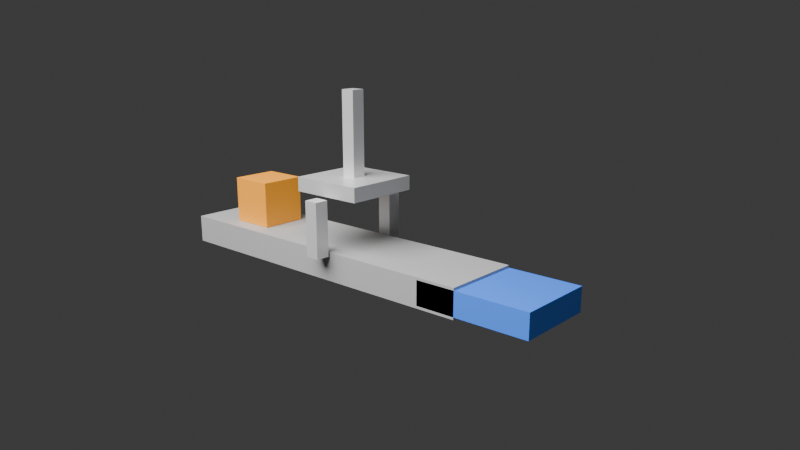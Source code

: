 # Source: scene.blend  (saved by Blender 4.5.91; exported with 4.5.12 LTS)
import bpy
from mathutils import Matrix  # noqa: F401  (used for matrix-valued properties, if any)

bpy.ops.wm.read_factory_settings(use_empty=True)
scene = bpy.context.scene
scene.name = 'Scene'

# ---- collections
col_collection = bpy.data.collections.new('Collection'); scene.collection.children.link(col_collection)
col_factory_showcase = bpy.data.collections.new('factory_showcase'); scene.collection.children.link(col_factory_showcase)

# ---- materials (node trees are filled in below, after node groups)
mat_gray_metal = bpy.data.materials.new('gray_metal')
mat_gray_metal.diffuse_color = (0.42, 0.42, 0.42, 1.0)
mat_blue_plastic = bpy.data.materials.new('blue_plastic')
mat_blue_plastic.diffuse_color = (0.05, 0.22, 0.9, 1.0)
mat_orange_plastic = bpy.data.materials.new('orange_plastic')
mat_orange_plastic.diffuse_color = (1.0, 0.38, 0.02, 1.0)
mat_gripper_metal = bpy.data.materials.new('gripper_metal')
mat_gripper_metal.diffuse_color = (0.78, 0.78, 0.78, 1.0)
mat_green_light = bpy.data.materials.new('green_light')
mat_green_light.diffuse_color = (0.0, 1.0, 0.1, 1.0)

# ---- material node trees
mat_gray_metal.use_nodes = True; mat_gray_metal.node_tree.nodes.clear()
_N = mat_gray_metal.node_tree.nodes; _L = mat_gray_metal.node_tree.links
n0 = _N.new('ShaderNodeBsdfPrincipled'); n0.name = 'Principled BSDF'; n0.location = (-200, 100)
n0.inputs[0].default_value = (0.42, 0.42, 0.42, 1.0)
n1 = _N.new('ShaderNodeOutputMaterial'); n1.name = 'Material Output'; n1.location = (200, 100)
_L.new(n0.outputs[0], n1.inputs[0])
n1.is_active_output = True
mat_blue_plastic.use_nodes = True; mat_blue_plastic.node_tree.nodes.clear()
_N = mat_blue_plastic.node_tree.nodes; _L = mat_blue_plastic.node_tree.links
n0 = _N.new('ShaderNodeBsdfPrincipled'); n0.name = 'Principled BSDF'; n0.location = (-200, 100)
n0.inputs[0].default_value = (0.05, 0.22, 0.9, 1.0)
n1 = _N.new('ShaderNodeOutputMaterial'); n1.name = 'Material Output'; n1.location = (200, 100)
_L.new(n0.outputs[0], n1.inputs[0])
n1.is_active_output = True
mat_orange_plastic.use_nodes = True; mat_orange_plastic.node_tree.nodes.clear()
_N = mat_orange_plastic.node_tree.nodes; _L = mat_orange_plastic.node_tree.links
n0 = _N.new('ShaderNodeBsdfPrincipled'); n0.name = 'Principled BSDF'; n0.location = (-200, 100)
n0.inputs[0].default_value = (1.0, 0.38, 0.02, 1.0)
n1 = _N.new('ShaderNodeOutputMaterial'); n1.name = 'Material Output'; n1.location = (200, 100)
_L.new(n0.outputs[0], n1.inputs[0])
n1.is_active_output = True
mat_gripper_metal.use_nodes = True; mat_gripper_metal.node_tree.nodes.clear()
_N = mat_gripper_metal.node_tree.nodes; _L = mat_gripper_metal.node_tree.links
n0 = _N.new('ShaderNodeBsdfPrincipled'); n0.name = 'Principled BSDF'; n0.location = (-200, 100)
n0.inputs[0].default_value = (0.78, 0.78, 0.78, 1.0)
n0.inputs[1].default_value = 0.4
n0.inputs[2].default_value = 0.35
n1 = _N.new('ShaderNodeOutputMaterial'); n1.name = 'Material Output'; n1.location = (200, 100)
_L.new(n0.outputs[0], n1.inputs[0])
n1.is_active_output = True
mat_green_light.use_nodes = True; mat_green_light.node_tree.nodes.clear()
_N = mat_green_light.node_tree.nodes; _L = mat_green_light.node_tree.links
n0 = _N.new('ShaderNodeBsdfPrincipled'); n0.name = 'Principled BSDF'; n0.location = (-200, 100)
n0.inputs[0].default_value = (0.0, 1.0, 0.1, 1.0)
n1 = _N.new('ShaderNodeOutputMaterial'); n1.name = 'Material Output'; n1.location = (200, 100)
_L.new(n0.outputs[0], n1.inputs[0])
n1.is_active_output = True

# ---- world
world_world = bpy.data.worlds.new('World'); scene.world = world_world
world_world.use_nodes = True; world_world.node_tree.nodes.clear()
_N = world_world.node_tree.nodes; _L = world_world.node_tree.links
n0 = _N.new('ShaderNodeOutputWorld'); n0.name = 'World Output'; n0.location = (200, 100)
n1 = _N.new('ShaderNodeBackground'); n1.name = 'Background'; n1.location = (-200, 100)
n1.inputs[0].default_value = (0.05088, 0.05088, 0.05088, 1.0)
_L.new(n1.outputs[0], n0.inputs[0])
n0.is_active_output = True
world_world.color = (0.05088, 0.05088, 0.05088)
world_world.sun_shadow_jitter_overblur = 0.0

# ---- cameras
cam_camera_main_data = bpy.data.cameras.new('camera_main_data')
cam_camera_main_data.lens = 35.0

# ---- lights
light_key_light_data = bpy.data.lights.new('key_light_data', 'AREA')
light_key_light_data.energy = 600.0
light_key_light_data.size = 4.0

# ---- meshes
me_conveyor_mesh = bpy.data.meshes.new('conveyor_mesh')
me_conveyor_mesh.from_pydata([(-0.5, -0.5, -0.5), (0.5, -0.5, -0.5), (0.5, 0.5, -0.5), (-0.5, 0.5, -0.5), (-0.5, -0.5, 0.5), (0.5, -0.5, 0.5), (0.5, 0.5, 0.5), (-0.5, 0.5, 0.5)], [], [(0, 1, 2, 3), (4, 7, 6, 5), (0, 4, 5, 1), (1, 5, 6, 2), (2, 6, 7, 3), (3, 7, 4, 0)])
me_conveyor_mesh.materials.append(mat_gray_metal)
me_conveyor_mesh.update()
me_tray_mesh = bpy.data.meshes.new('tray_mesh')
me_tray_mesh.from_pydata([(-0.5, -0.5, -0.5), (0.5, -0.5, -0.5), (0.5, 0.5, -0.5), (-0.5, 0.5, -0.5), (-0.5, -0.5, 0.5), (0.5, -0.5, 0.5), (0.5, 0.5, 0.5), (-0.5, 0.5, 0.5)], [], [(0, 1, 2, 3), (4, 7, 6, 5), (0, 4, 5, 1), (1, 5, 6, 2), (2, 6, 7, 3), (3, 7, 4, 0)])
me_tray_mesh.materials.append(mat_blue_plastic)
me_tray_mesh.update()
me_box_mesh = bpy.data.meshes.new('box_mesh')
me_box_mesh.from_pydata([(-0.5, -0.5, -0.5), (0.5, -0.5, -0.5), (0.5, 0.5, -0.5), (-0.5, 0.5, -0.5), (-0.5, -0.5, 0.5), (0.5, -0.5, 0.5), (0.5, 0.5, 0.5), (-0.5, 0.5, 0.5)], [], [(0, 1, 2, 3), (4, 7, 6, 5), (0, 4, 5, 1), (1, 5, 6, 2), (2, 6, 7, 3), (3, 7, 4, 0)])
me_box_mesh.materials.append(mat_orange_plastic)
me_box_mesh.update()
me_gripper_palm_mesh = bpy.data.meshes.new('gripper_palm_mesh')
me_gripper_palm_mesh.from_pydata([(-0.5, -0.5, -0.5), (0.5, -0.5, -0.5), (0.5, 0.5, -0.5), (-0.5, 0.5, -0.5), (-0.5, -0.5, 0.5), (0.5, -0.5, 0.5), (0.5, 0.5, 0.5), (-0.5, 0.5, 0.5)], [], [(0, 1, 2, 3), (4, 7, 6, 5), (0, 4, 5, 1), (1, 5, 6, 2), (2, 6, 7, 3), (3, 7, 4, 0)])
me_gripper_palm_mesh.materials.append(mat_gripper_metal)
me_gripper_palm_mesh.update()
me_gripper_stem_mesh = bpy.data.meshes.new('gripper_stem_mesh')
me_gripper_stem_mesh.from_pydata([(-0.5, -0.5, -0.5), (0.5, -0.5, -0.5), (0.5, 0.5, -0.5), (-0.5, 0.5, -0.5), (-0.5, -0.5, 0.5), (0.5, -0.5, 0.5), (0.5, 0.5, 0.5), (-0.5, 0.5, 0.5)], [], [(0, 1, 2, 3), (4, 7, 6, 5), (0, 4, 5, 1), (1, 5, 6, 2), (2, 6, 7, 3), (3, 7, 4, 0)])
me_gripper_stem_mesh.materials.append(mat_gripper_metal)
me_gripper_stem_mesh.update()
me_gripper_left_finger_mesh = bpy.data.meshes.new('gripper_left_finger_mesh')
me_gripper_left_finger_mesh.from_pydata([(-0.5, -0.5, -0.5), (0.5, -0.5, -0.5), (0.5, 0.5, -0.5), (-0.5, 0.5, -0.5), (-0.5, -0.5, 0.5), (0.5, -0.5, 0.5), (0.5, 0.5, 0.5), (-0.5, 0.5, 0.5)], [], [(0, 1, 2, 3), (4, 7, 6, 5), (0, 4, 5, 1), (1, 5, 6, 2), (2, 6, 7, 3), (3, 7, 4, 0)])
me_gripper_left_finger_mesh.materials.append(mat_gripper_metal)
me_gripper_left_finger_mesh.update()
me_gripper_right_finger_mesh = bpy.data.meshes.new('gripper_right_finger_mesh')
me_gripper_right_finger_mesh.from_pydata([(-0.5, -0.5, -0.5), (0.5, -0.5, -0.5), (0.5, 0.5, -0.5), (-0.5, 0.5, -0.5), (-0.5, -0.5, 0.5), (0.5, -0.5, 0.5), (0.5, 0.5, 0.5), (-0.5, 0.5, 0.5)], [], [(0, 1, 2, 3), (4, 7, 6, 5), (0, 4, 5, 1), (1, 5, 6, 2), (2, 6, 7, 3), (3, 7, 4, 0)])
me_gripper_right_finger_mesh.materials.append(mat_gripper_metal)
me_gripper_right_finger_mesh.update()
me_indicator_light_mesh = bpy.data.meshes.new('indicator_light_mesh')
me_indicator_light_mesh.from_pydata([(0.0, 0.0, 0.06), (0.01171, 0.0, 0.05885), (0.01148, 0.002284, 0.05885), (0.01081, 0.004479, 0.05885), (0.009733, 0.006503, 0.05885), (0.008277, 0.008277, 0.05885), (0.006503, 0.009733, 0.05885), (0.004479, 0.01081, 0.05885), (0.002284, 0.01148, 0.05885), (7.168e-19, 0.01171, 0.05885), (-0.002284, 0.01148, 0.05885), (-0.004479, 0.01081, 0.05885), (-0.006503, 0.009733, 0.05885), (-0.008277, 0.008277, 0.05885), (-0.009733, 0.006503, 0.05885), (-0.01081, 0.004479, 0.05885), (-0.01148, 0.002284, 0.05885), (-0.01171, 1.434e-18, 0.05885), (-0.01148, -0.002284, 0.05885), (-0.01081, -0.004479, 0.05885), (-0.009733, -0.006503, 0.05885), (-0.008277, -0.008277, 0.05885), (-0.006503, -0.009733, 0.05885), (-0.004479, -0.01081, 0.05885), (-0.002284, -0.01148, 0.05885), (-2.15e-18, -0.01171, 0.05885), (0.002284, -0.01148, 0.05885), (0.004479, -0.01081, 0.05885), (0.006503, -0.009733, 0.05885), (0.008277, -0.008277, 0.05885), (0.009733, -0.006503, 0.05885), (0.01081, -0.004479, 0.05885), (0.01148, -0.002284, 0.05885), (0.02296, 0.0, 0.05543), (0.02252, 0.004479, 0.05543), (0.02121, 0.008787, 0.05543), (0.01909, 0.01276, 0.05543), (0.01624, 0.01624, 0.05543), (0.01276, 0.01909, 0.05543), (0.008787, 0.02121, 0.05543), (0.004479, 0.02252, 0.05543), (1.406e-18, 0.02296, 0.05543), (-0.004479, 0.02252, 0.05543), (-0.008787, 0.02121, 0.05543), (-0.01276, 0.01909, 0.05543), (-0.01624, 0.01624, 0.05543), (-0.01909, 0.01276, 0.05543), (-0.02121, 0.008787, 0.05543), (-0.02252, 0.004479, 0.05543), (-0.02296, 2.812e-18, 0.05543), (-0.02252, -0.004479, 0.05543), (-0.02121, -0.008787, 0.05543), (-0.01909, -0.01276, 0.05543), (-0.01624, -0.01624, 0.05543), (-0.01276, -0.01909, 0.05543), (-0.008787, -0.02121, 0.05543), (-0.004479, -0.02252, 0.05543), (-4.218e-18, -0.02296, 0.05543), (0.004479, -0.02252, 0.05543), (0.008787, -0.02121, 0.05543), (0.01276, -0.01909, 0.05543), (0.01624, -0.01624, 0.05543), (0.01909, -0.01276, 0.05543), (0.02121, -0.008787, 0.05543), (0.02252, -0.004479, 0.05543), (0.03333, 0.0, 0.04989), (0.03269, 0.006503, 0.04989), (0.0308, 0.01276, 0.04989), (0.02772, 0.01852, 0.04989), (0.02357, 0.02357, 0.04989), (0.01852, 0.02772, 0.04989), (0.01276, 0.0308, 0.04989), (0.006503, 0.03269, 0.04989), (2.041e-18, 0.03333, 0.04989), (-0.006503, 0.03269, 0.04989), (-0.01276, 0.0308, 0.04989), (-0.01852, 0.02772, 0.04989), (-0.02357, 0.02357, 0.04989), (-0.02772, 0.01852, 0.04989), (-0.0308, 0.01276, 0.04989), (-0.03269, 0.006503, 0.04989), (-0.03333, 4.082e-18, 0.04989), (-0.03269, -0.006503, 0.04989), (-0.0308, -0.01276, 0.04989), (-0.02772, -0.01852, 0.04989), (-0.02357, -0.02357, 0.04989), (-0.01852, -0.02772, 0.04989), (-0.01276, -0.0308, 0.04989), (-0.006503, -0.03269, 0.04989), (-6.123e-18, -0.03333, 0.04989), (0.006503, -0.03269, 0.04989), (0.01276, -0.0308, 0.04989), (0.01852, -0.02772, 0.04989), (0.02357, -0.02357, 0.04989), (0.02772, -0.01852, 0.04989), (0.0308, -0.01276, 0.04989), (0.03269, -0.006503, 0.04989), (0.04243, 0.0, 0.04243), (0.04161, 0.008277, 0.04243), (0.0392, 0.01624, 0.04243), (0.03528, 0.02357, 0.04243), (0.03, 0.03, 0.04243), (0.02357, 0.03528, 0.04243), (0.01624, 0.0392, 0.04243), (0.008277, 0.04161, 0.04243), (2.598e-18, 0.04243, 0.04243), (-0.008277, 0.04161, 0.04243), (-0.01624, 0.0392, 0.04243), (-0.02357, 0.03528, 0.04243), (-0.03, 0.03, 0.04243), (-0.03528, 0.02357, 0.04243), (-0.0392, 0.01624, 0.04243), (-0.04161, 0.008277, 0.04243), (-0.04243, 5.196e-18, 0.04243), (-0.04161, -0.008277, 0.04243), (-0.0392, -0.01624, 0.04243), (-0.03528, -0.02357, 0.04243), (-0.03, -0.03, 0.04243), (-0.02357, -0.03528, 0.04243), (-0.01624, -0.0392, 0.04243), (-0.008277, -0.04161, 0.04243), (-7.794e-18, -0.04243, 0.04243), (0.008277, -0.04161, 0.04243), (0.01624, -0.0392, 0.04243), (0.02357, -0.03528, 0.04243), (0.03, -0.03, 0.04243), (0.03528, -0.02357, 0.04243), (0.0392, -0.01624, 0.04243), (0.04161, -0.008277, 0.04243), (0.04989, 0.0, 0.03333), (0.04893, 0.009733, 0.03333), (0.04609, 0.01909, 0.03333), (0.04148, 0.02772, 0.03333), (0.03528, 0.03528, 0.03333), (0.02772, 0.04148, 0.03333), (0.01909, 0.04609, 0.03333), (0.009733, 0.04893, 0.03333), (3.055e-18, 0.04989, 0.03333), (-0.009733, 0.04893, 0.03333), (-0.01909, 0.04609, 0.03333), (-0.02772, 0.04148, 0.03333), (-0.03528, 0.03528, 0.03333), (-0.04148, 0.02772, 0.03333), (-0.04609, 0.01909, 0.03333), (-0.04893, 0.009733, 0.03333), (-0.04989, 6.11e-18, 0.03333), (-0.04893, -0.009733, 0.03333), (-0.04609, -0.01909, 0.03333), (-0.04148, -0.02772, 0.03333), (-0.03528, -0.03528, 0.03333), (-0.02772, -0.04148, 0.03333), (-0.01909, -0.04609, 0.03333), (-0.009733, -0.04893, 0.03333), (-9.164e-18, -0.04989, 0.03333), (0.009733, -0.04893, 0.03333), (0.01909, -0.04609, 0.03333), (0.02772, -0.04148, 0.03333), (0.03528, -0.03528, 0.03333), (0.04148, -0.02772, 0.03333), (0.04609, -0.01909, 0.03333), (0.04893, -0.009733, 0.03333), (0.05543, 0.0, 0.02296), (0.05437, 0.01081, 0.02296), (0.05121, 0.02121, 0.02296), (0.04609, 0.0308, 0.02296), (0.0392, 0.0392, 0.02296), (0.0308, 0.04609, 0.02296), (0.02121, 0.05121, 0.02296), (0.01081, 0.05437, 0.02296), (3.394e-18, 0.05543, 0.02296), (-0.01081, 0.05437, 0.02296), (-0.02121, 0.05121, 0.02296), (-0.0308, 0.04609, 0.02296), (-0.0392, 0.0392, 0.02296), (-0.04609, 0.0308, 0.02296), (-0.05121, 0.02121, 0.02296), (-0.05437, 0.01081, 0.02296), (-0.05543, 6.789e-18, 0.02296), (-0.05437, -0.01081, 0.02296), (-0.05121, -0.02121, 0.02296), (-0.04609, -0.0308, 0.02296), (-0.0392, -0.0392, 0.02296), (-0.0308, -0.04609, 0.02296), (-0.02121, -0.05121, 0.02296), (-0.01081, -0.05437, 0.02296), (-1.018e-17, -0.05543, 0.02296), (0.01081, -0.05437, 0.02296), (0.02121, -0.05121, 0.02296), (0.0308, -0.04609, 0.02296), (0.0392, -0.0392, 0.02296), (0.04609, -0.0308, 0.02296), (0.05121, -0.02121, 0.02296), (0.05437, -0.01081, 0.02296), (0.05885, 0.0, 0.01171), (0.05772, 0.01148, 0.01171), (0.05437, 0.02252, 0.01171), (0.04893, 0.03269, 0.01171), (0.04161, 0.04161, 0.01171), (0.03269, 0.04893, 0.01171), (0.02252, 0.05437, 0.01171), (0.01148, 0.05772, 0.01171), (3.603e-18, 0.05885, 0.01171), (-0.01148, 0.05772, 0.01171), (-0.02252, 0.05437, 0.01171), (-0.03269, 0.04893, 0.01171), (-0.04161, 0.04161, 0.01171), (-0.04893, 0.03269, 0.01171), (-0.05437, 0.02252, 0.01171), (-0.05772, 0.01148, 0.01171), (-0.05885, 7.207e-18, 0.01171), (-0.05772, -0.01148, 0.01171), (-0.05437, -0.02252, 0.01171), (-0.04893, -0.03269, 0.01171), (-0.04161, -0.04161, 0.01171), (-0.03269, -0.04893, 0.01171), (-0.02252, -0.05437, 0.01171), (-0.01148, -0.05772, 0.01171), (-1.081e-17, -0.05885, 0.01171), (0.01148, -0.05772, 0.01171), (0.02252, -0.05437, 0.01171), (0.03269, -0.04893, 0.01171), (0.04161, -0.04161, 0.01171), (0.04893, -0.03269, 0.01171), (0.05437, -0.02252, 0.01171), (0.05772, -0.01148, 0.01171), (0.06, 0.0, 3.674e-18), (0.05885, 0.01171, 3.674e-18), (0.05543, 0.02296, 3.674e-18), (0.04989, 0.03333, 3.674e-18), (0.04243, 0.04243, 3.674e-18), (0.03333, 0.04989, 3.674e-18), (0.02296, 0.05543, 3.674e-18), (0.01171, 0.05885, 3.674e-18), (3.674e-18, 0.06, 3.674e-18), (-0.01171, 0.05885, 3.674e-18), (-0.02296, 0.05543, 3.674e-18), (-0.03333, 0.04989, 3.674e-18), (-0.04243, 0.04243, 3.674e-18), (-0.04989, 0.03333, 3.674e-18), (-0.05543, 0.02296, 3.674e-18), (-0.05885, 0.01171, 3.674e-18), (-0.06, 7.348e-18, 3.674e-18), (-0.05885, -0.01171, 3.674e-18), (-0.05543, -0.02296, 3.674e-18), (-0.04989, -0.03333, 3.674e-18), (-0.04243, -0.04243, 3.674e-18), (-0.03333, -0.04989, 3.674e-18), (-0.02296, -0.05543, 3.674e-18), (-0.01171, -0.05885, 3.674e-18), (-1.102e-17, -0.06, 3.674e-18), (0.01171, -0.05885, 3.674e-18), (0.02296, -0.05543, 3.674e-18), (0.03333, -0.04989, 3.674e-18), (0.04243, -0.04243, 3.674e-18), (0.04989, -0.03333, 3.674e-18), (0.05543, -0.02296, 3.674e-18), (0.05885, -0.01171, 3.674e-18), (0.05885, 0.0, -0.01171), (0.05772, 0.01148, -0.01171), (0.05437, 0.02252, -0.01171), (0.04893, 0.03269, -0.01171), (0.04161, 0.04161, -0.01171), (0.03269, 0.04893, -0.01171), (0.02252, 0.05437, -0.01171), (0.01148, 0.05772, -0.01171), (3.603e-18, 0.05885, -0.01171), (-0.01148, 0.05772, -0.01171), (-0.02252, 0.05437, -0.01171), (-0.03269, 0.04893, -0.01171), (-0.04161, 0.04161, -0.01171), (-0.04893, 0.03269, -0.01171), (-0.05437, 0.02252, -0.01171), (-0.05772, 0.01148, -0.01171), (-0.05885, 7.207e-18, -0.01171), (-0.05772, -0.01148, -0.01171), (-0.05437, -0.02252, -0.01171), (-0.04893, -0.03269, -0.01171), (-0.04161, -0.04161, -0.01171), (-0.03269, -0.04893, -0.01171), (-0.02252, -0.05437, -0.01171), (-0.01148, -0.05772, -0.01171), (-1.081e-17, -0.05885, -0.01171), (0.01148, -0.05772, -0.01171), (0.02252, -0.05437, -0.01171), (0.03269, -0.04893, -0.01171), (0.04161, -0.04161, -0.01171), (0.04893, -0.03269, -0.01171), (0.05437, -0.02252, -0.01171), (0.05772, -0.01148, -0.01171), (0.05543, 0.0, -0.02296), (0.05437, 0.01081, -0.02296), (0.05121, 0.02121, -0.02296), (0.04609, 0.0308, -0.02296), (0.0392, 0.0392, -0.02296), (0.0308, 0.04609, -0.02296), (0.02121, 0.05121, -0.02296), (0.01081, 0.05437, -0.02296), (3.394e-18, 0.05543, -0.02296), (-0.01081, 0.05437, -0.02296), (-0.02121, 0.05121, -0.02296), (-0.0308, 0.04609, -0.02296), (-0.0392, 0.0392, -0.02296), (-0.04609, 0.0308, -0.02296), (-0.05121, 0.02121, -0.02296), (-0.05437, 0.01081, -0.02296), (-0.05543, 6.789e-18, -0.02296), (-0.05437, -0.01081, -0.02296), (-0.05121, -0.02121, -0.02296), (-0.04609, -0.0308, -0.02296), (-0.0392, -0.0392, -0.02296), (-0.0308, -0.04609, -0.02296), (-0.02121, -0.05121, -0.02296), (-0.01081, -0.05437, -0.02296), (-1.018e-17, -0.05543, -0.02296), (0.01081, -0.05437, -0.02296), (0.02121, -0.05121, -0.02296), (0.0308, -0.04609, -0.02296), (0.0392, -0.0392, -0.02296), (0.04609, -0.0308, -0.02296), (0.05121, -0.02121, -0.02296), (0.05437, -0.01081, -0.02296), (0.04989, 0.0, -0.03333), (0.04893, 0.009733, -0.03333), (0.04609, 0.01909, -0.03333), (0.04148, 0.02772, -0.03333), (0.03528, 0.03528, -0.03333), (0.02772, 0.04148, -0.03333), (0.01909, 0.04609, -0.03333), (0.009733, 0.04893, -0.03333), (3.055e-18, 0.04989, -0.03333), (-0.009733, 0.04893, -0.03333), (-0.01909, 0.04609, -0.03333), (-0.02772, 0.04148, -0.03333), (-0.03528, 0.03528, -0.03333), (-0.04148, 0.02772, -0.03333), (-0.04609, 0.01909, -0.03333), (-0.04893, 0.009733, -0.03333), (-0.04989, 6.11e-18, -0.03333), (-0.04893, -0.009733, -0.03333), (-0.04609, -0.01909, -0.03333), (-0.04148, -0.02772, -0.03333), (-0.03528, -0.03528, -0.03333), (-0.02772, -0.04148, -0.03333), (-0.01909, -0.04609, -0.03333), (-0.009733, -0.04893, -0.03333), (-9.164e-18, -0.04989, -0.03333), (0.009733, -0.04893, -0.03333), (0.01909, -0.04609, -0.03333), (0.02772, -0.04148, -0.03333), (0.03528, -0.03528, -0.03333), (0.04148, -0.02772, -0.03333), (0.04609, -0.01909, -0.03333), (0.04893, -0.009733, -0.03333), (0.04243, 0.0, -0.04243), (0.04161, 0.008277, -0.04243), (0.0392, 0.01624, -0.04243), (0.03528, 0.02357, -0.04243), (0.03, 0.03, -0.04243), (0.02357, 0.03528, -0.04243), (0.01624, 0.0392, -0.04243), (0.008277, 0.04161, -0.04243), (2.598e-18, 0.04243, -0.04243), (-0.008277, 0.04161, -0.04243), (-0.01624, 0.0392, -0.04243), (-0.02357, 0.03528, -0.04243), (-0.03, 0.03, -0.04243), (-0.03528, 0.02357, -0.04243), (-0.0392, 0.01624, -0.04243), (-0.04161, 0.008277, -0.04243), (-0.04243, 5.196e-18, -0.04243), (-0.04161, -0.008277, -0.04243), (-0.0392, -0.01624, -0.04243), (-0.03528, -0.02357, -0.04243), (-0.03, -0.03, -0.04243), (-0.02357, -0.03528, -0.04243), (-0.01624, -0.0392, -0.04243), (-0.008277, -0.04161, -0.04243), (-7.794e-18, -0.04243, -0.04243), (0.008277, -0.04161, -0.04243), (0.01624, -0.0392, -0.04243), (0.02357, -0.03528, -0.04243), (0.03, -0.03, -0.04243), (0.03528, -0.02357, -0.04243), (0.0392, -0.01624, -0.04243), (0.04161, -0.008277, -0.04243), (0.03333, 0.0, -0.04989), (0.03269, 0.006503, -0.04989), (0.0308, 0.01276, -0.04989), (0.02772, 0.01852, -0.04989), (0.02357, 0.02357, -0.04989), (0.01852, 0.02772, -0.04989), (0.01276, 0.0308, -0.04989), (0.006503, 0.03269, -0.04989), (2.041e-18, 0.03333, -0.04989), (-0.006503, 0.03269, -0.04989), (-0.01276, 0.0308, -0.04989), (-0.01852, 0.02772, -0.04989), (-0.02357, 0.02357, -0.04989), (-0.02772, 0.01852, -0.04989), (-0.0308, 0.01276, -0.04989), (-0.03269, 0.006503, -0.04989), (-0.03333, 4.082e-18, -0.04989), (-0.03269, -0.006503, -0.04989), (-0.0308, -0.01276, -0.04989), (-0.02772, -0.01852, -0.04989), (-0.02357, -0.02357, -0.04989), (-0.01852, -0.02772, -0.04989), (-0.01276, -0.0308, -0.04989), (-0.006503, -0.03269, -0.04989), (-6.123e-18, -0.03333, -0.04989), (0.006503, -0.03269, -0.04989), (0.01276, -0.0308, -0.04989), (0.01852, -0.02772, -0.04989), (0.02357, -0.02357, -0.04989), (0.02772, -0.01852, -0.04989), (0.0308, -0.01276, -0.04989), (0.03269, -0.006503, -0.04989), (0.02296, 0.0, -0.05543), (0.02252, 0.004479, -0.05543), (0.02121, 0.008787, -0.05543), (0.01909, 0.01276, -0.05543), (0.01624, 0.01624, -0.05543), (0.01276, 0.01909, -0.05543), (0.008787, 0.02121, -0.05543), (0.004479, 0.02252, -0.05543), (1.406e-18, 0.02296, -0.05543), (-0.004479, 0.02252, -0.05543), (-0.008787, 0.02121, -0.05543), (-0.01276, 0.01909, -0.05543), (-0.01624, 0.01624, -0.05543), (-0.01909, 0.01276, -0.05543), (-0.02121, 0.008787, -0.05543), (-0.02252, 0.004479, -0.05543), (-0.02296, 2.812e-18, -0.05543), (-0.02252, -0.004479, -0.05543), (-0.02121, -0.008787, -0.05543), (-0.01909, -0.01276, -0.05543), (-0.01624, -0.01624, -0.05543), (-0.01276, -0.01909, -0.05543), (-0.008787, -0.02121, -0.05543), (-0.004479, -0.02252, -0.05543), (-4.218e-18, -0.02296, -0.05543), (0.004479, -0.02252, -0.05543), (0.008787, -0.02121, -0.05543), (0.01276, -0.01909, -0.05543), (0.01624, -0.01624, -0.05543), (0.01909, -0.01276, -0.05543), (0.02121, -0.008787, -0.05543), (0.02252, -0.004479, -0.05543), (0.01171, 0.0, -0.05885), (0.01148, 0.002284, -0.05885), (0.01081, 0.004479, -0.05885), (0.009733, 0.006503, -0.05885), (0.008277, 0.008277, -0.05885), (0.006503, 0.009733, -0.05885), (0.004479, 0.01081, -0.05885), (0.002284, 0.01148, -0.05885), (7.168e-19, 0.01171, -0.05885), (-0.002284, 0.01148, -0.05885), (-0.004479, 0.01081, -0.05885), (-0.006503, 0.009733, -0.05885), (-0.008277, 0.008277, -0.05885), (-0.009733, 0.006503, -0.05885), (-0.01081, 0.004479, -0.05885), (-0.01148, 0.002284, -0.05885), (-0.01171, 1.434e-18, -0.05885), (-0.01148, -0.002284, -0.05885), (-0.01081, -0.004479, -0.05885), (-0.009733, -0.006503, -0.05885), (-0.008277, -0.008277, -0.05885), (-0.006503, -0.009733, -0.05885), (-0.004479, -0.01081, -0.05885), (-0.002284, -0.01148, -0.05885), (-2.15e-18, -0.01171, -0.05885), (0.002284, -0.01148, -0.05885), (0.004479, -0.01081, -0.05885), (0.006503, -0.009733, -0.05885), (0.008277, -0.008277, -0.05885), (0.009733, -0.006503, -0.05885), (0.01081, -0.004479, -0.05885), (0.01148, -0.002284, -0.05885), (0.0, 0.0, -0.06)], [], [(0, 1, 2), (0, 2, 3), (0, 3, 4), (0, 4, 5), (0, 5, 6), (0, 6, 7), (0, 7, 8), (0, 8, 9), (0, 9, 10), (0, 10, 11), (0, 11, 12), (0, 12, 13), (0, 13, 14), (0, 14, 15), (0, 15, 16), (0, 16, 17), (0, 17, 18), (0, 18, 19), (0, 19, 20), (0, 20, 21), (0, 21, 22), (0, 22, 23), (0, 23, 24), (0, 24, 25), (0, 25, 26), (0, 26, 27), (0, 27, 28), (0, 28, 29), (0, 29, 30), (0, 30, 31), (0, 31, 32), (0, 32, 1), (1, 2, 34, 33), (2, 3, 35, 34), (3, 4, 36, 35), (4, 5, 37, 36), (5, 6, 38, 37), (6, 7, 39, 38), (7, 8, 40, 39), (8, 9, 41, 40), (9, 10, 42, 41), (10, 11, 43, 42), (11, 12, 44, 43), (12, 13, 45, 44), (13, 14, 46, 45), (14, 15, 47, 46), (15, 16, 48, 47), (16, 17, 49, 48), (17, 18, 50, 49), (18, 19, 51, 50), (19, 20, 52, 51), (20, 21, 53, 52), (21, 22, 54, 53), (22, 23, 55, 54), (23, 24, 56, 55), (24, 25, 57, 56), (25, 26, 58, 57), (26, 27, 59, 58), (27, 28, 60, 59), (28, 29, 61, 60), (29, 30, 62, 61), (30, 31, 63, 62), (31, 32, 64, 63), (32, 1, 33, 64), (33, 34, 66, 65), (34, 35, 67, 66), (35, 36, 68, 67), (36, 37, 69, 68), (37, 38, 70, 69), (38, 39, 71, 70), (39, 40, 72, 71), (40, 41, 73, 72), (41, 42, 74, 73), (42, 43, 75, 74), (43, 44, 76, 75), (44, 45, 77, 76), (45, 46, 78, 77), (46, 47, 79, 78), (47, 48, 80, 79), (48, 49, 81, 80), (49, 50, 82, 81), (50, 51, 83, 82), (51, 52, 84, 83), (52, 53, 85, 84), (53, 54, 86, 85), (54, 55, 87, 86), (55, 56, 88, 87), (56, 57, 89, 88), (57, 58, 90, 89), (58, 59, 91, 90), (59, 60, 92, 91), (60, 61, 93, 92), (61, 62, 94, 93), (62, 63, 95, 94), (63, 64, 96, 95), (64, 33, 65, 96), (65, 66, 98, 97), (66, 67, 99, 98), (67, 68, 100, 99), (68, 69, 101, 100), (69, 70, 102, 101), (70, 71, 103, 102), (71, 72, 104, 103), (72, 73, 105, 104), (73, 74, 106, 105), (74, 75, 107, 106), (75, 76, 108, 107), (76, 77, 109, 108), (77, 78, 110, 109), (78, 79, 111, 110), (79, 80, 112, 111), (80, 81, 113, 112), (81, 82, 114, 113), (82, 83, 115, 114), (83, 84, 116, 115), (84, 85, 117, 116), (85, 86, 118, 117), (86, 87, 119, 118), (87, 88, 120, 119), (88, 89, 121, 120), (89, 90, 122, 121), (90, 91, 123, 122), (91, 92, 124, 123), (92, 93, 125, 124), (93, 94, 126, 125), (94, 95, 127, 126), (95, 96, 128, 127), (96, 65, 97, 128), (97, 98, 130, 129), (98, 99, 131, 130), (99, 100, 132, 131), (100, 101, 133, 132), (101, 102, 134, 133), (102, 103, 135, 134), (103, 104, 136, 135), (104, 105, 137, 136), (105, 106, 138, 137), (106, 107, 139, 138), (107, 108, 140, 139), (108, 109, 141, 140), (109, 110, 142, 141), (110, 111, 143, 142), (111, 112, 144, 143), (112, 113, 145, 144), (113, 114, 146, 145), (114, 115, 147, 146), (115, 116, 148, 147), (116, 117, 149, 148), (117, 118, 150, 149), (118, 119, 151, 150), (119, 120, 152, 151), (120, 121, 153, 152), (121, 122, 154, 153), (122, 123, 155, 154), (123, 124, 156, 155), (124, 125, 157, 156), (125, 126, 158, 157), (126, 127, 159, 158), (127, 128, 160, 159), (128, 97, 129, 160), (129, 130, 162, 161), (130, 131, 163, 162), (131, 132, 164, 163), (132, 133, 165, 164), (133, 134, 166, 165), (134, 135, 167, 166), (135, 136, 168, 167), (136, 137, 169, 168), (137, 138, 170, 169), (138, 139, 171, 170), (139, 140, 172, 171), (140, 141, 173, 172), (141, 142, 174, 173), (142, 143, 175, 174), (143, 144, 176, 175), (144, 145, 177, 176), (145, 146, 178, 177), (146, 147, 179, 178), (147, 148, 180, 179), (148, 149, 181, 180), (149, 150, 182, 181), (150, 151, 183, 182), (151, 152, 184, 183), (152, 153, 185, 184), (153, 154, 186, 185), (154, 155, 187, 186), (155, 156, 188, 187), (156, 157, 189, 188), (157, 158, 190, 189), (158, 159, 191, 190), (159, 160, 192, 191), (160, 129, 161, 192), (161, 162, 194, 193), (162, 163, 195, 194), (163, 164, 196, 195), (164, 165, 197, 196), (165, 166, 198, 197), (166, 167, 199, 198), (167, 168, 200, 199), (168, 169, 201, 200), (169, 170, 202, 201), (170, 171, 203, 202), (171, 172, 204, 203), (172, 173, 205, 204), (173, 174, 206, 205), (174, 175, 207, 206), (175, 176, 208, 207), (176, 177, 209, 208), (177, 178, 210, 209), (178, 179, 211, 210), (179, 180, 212, 211), (180, 181, 213, 212), (181, 182, 214, 213), (182, 183, 215, 214), (183, 184, 216, 215), (184, 185, 217, 216), (185, 186, 218, 217), (186, 187, 219, 218), (187, 188, 220, 219), (188, 189, 221, 220), (189, 190, 222, 221), (190, 191, 223, 222), (191, 192, 224, 223), (192, 161, 193, 224), (193, 194, 226, 225), (194, 195, 227, 226), (195, 196, 228, 227), (196, 197, 229, 228), (197, 198, 230, 229), (198, 199, 231, 230), (199, 200, 232, 231), (200, 201, 233, 232), (201, 202, 234, 233), (202, 203, 235, 234), (203, 204, 236, 235), (204, 205, 237, 236), (205, 206, 238, 237), (206, 207, 239, 238), (207, 208, 240, 239), (208, 209, 241, 240), (209, 210, 242, 241), (210, 211, 243, 242), (211, 212, 244, 243), (212, 213, 245, 244), (213, 214, 246, 245), (214, 215, 247, 246), (215, 216, 248, 247), (216, 217, 249, 248), (217, 218, 250, 249), (218, 219, 251, 250), (219, 220, 252, 251), (220, 221, 253, 252), (221, 222, 254, 253), (222, 223, 255, 254), (223, 224, 256, 255), (224, 193, 225, 256), (225, 226, 258, 257), (226, 227, 259, 258), (227, 228, 260, 259), (228, 229, 261, 260), (229, 230, 262, 261), (230, 231, 263, 262), (231, 232, 264, 263), (232, 233, 265, 264), (233, 234, 266, 265), (234, 235, 267, 266), (235, 236, 268, 267), (236, 237, 269, 268), (237, 238, 270, 269), (238, 239, 271, 270), (239, 240, 272, 271), (240, 241, 273, 272), (241, 242, 274, 273), (242, 243, 275, 274), (243, 244, 276, 275), (244, 245, 277, 276), (245, 246, 278, 277), (246, 247, 279, 278), (247, 248, 280, 279), (248, 249, 281, 280), (249, 250, 282, 281), (250, 251, 283, 282), (251, 252, 284, 283), (252, 253, 285, 284), (253, 254, 286, 285), (254, 255, 287, 286), (255, 256, 288, 287), (256, 225, 257, 288), (257, 258, 290, 289), (258, 259, 291, 290), (259, 260, 292, 291), (260, 261, 293, 292), (261, 262, 294, 293), (262, 263, 295, 294), (263, 264, 296, 295), (264, 265, 297, 296), (265, 266, 298, 297), (266, 267, 299, 298), (267, 268, 300, 299), (268, 269, 301, 300), (269, 270, 302, 301), (270, 271, 303, 302), (271, 272, 304, 303), (272, 273, 305, 304), (273, 274, 306, 305), (274, 275, 307, 306), (275, 276, 308, 307), (276, 277, 309, 308), (277, 278, 310, 309), (278, 279, 311, 310), (279, 280, 312, 311), (280, 281, 313, 312), (281, 282, 314, 313), (282, 283, 315, 314), (283, 284, 316, 315), (284, 285, 317, 316), (285, 286, 318, 317), (286, 287, 319, 318), (287, 288, 320, 319), (288, 257, 289, 320), (289, 290, 322, 321), (290, 291, 323, 322), (291, 292, 324, 323), (292, 293, 325, 324), (293, 294, 326, 325), (294, 295, 327, 326), (295, 296, 328, 327), (296, 297, 329, 328), (297, 298, 330, 329), (298, 299, 331, 330), (299, 300, 332, 331), (300, 301, 333, 332), (301, 302, 334, 333), (302, 303, 335, 334), (303, 304, 336, 335), (304, 305, 337, 336), (305, 306, 338, 337), (306, 307, 339, 338), (307, 308, 340, 339), (308, 309, 341, 340), (309, 310, 342, 341), (310, 311, 343, 342), (311, 312, 344, 343), (312, 313, 345, 344), (313, 314, 346, 345), (314, 315, 347, 346), (315, 316, 348, 347), (316, 317, 349, 348), (317, 318, 350, 349), (318, 319, 351, 350), (319, 320, 352, 351), (320, 289, 321, 352), (321, 322, 354, 353), (322, 323, 355, 354), (323, 324, 356, 355), (324, 325, 357, 356), (325, 326, 358, 357), (326, 327, 359, 358), (327, 328, 360, 359), (328, 329, 361, 360), (329, 330, 362, 361), (330, 331, 363, 362), (331, 332, 364, 363), (332, 333, 365, 364), (333, 334, 366, 365), (334, 335, 367, 366), (335, 336, 368, 367), (336, 337, 369, 368), (337, 338, 370, 369), (338, 339, 371, 370), (339, 340, 372, 371), (340, 341, 373, 372), (341, 342, 374, 373), (342, 343, 375, 374), (343, 344, 376, 375), (344, 345, 377, 376), (345, 346, 378, 377), (346, 347, 379, 378), (347, 348, 380, 379), (348, 349, 381, 380), (349, 350, 382, 381), (350, 351, 383, 382), (351, 352, 384, 383), (352, 321, 353, 384), (353, 354, 386, 385), (354, 355, 387, 386), (355, 356, 388, 387), (356, 357, 389, 388), (357, 358, 390, 389), (358, 359, 391, 390), (359, 360, 392, 391), (360, 361, 393, 392), (361, 362, 394, 393), (362, 363, 395, 394), (363, 364, 396, 395), (364, 365, 397, 396), (365, 366, 398, 397), (366, 367, 399, 398), (367, 368, 400, 399), (368, 369, 401, 400), (369, 370, 402, 401), (370, 371, 403, 402), (371, 372, 404, 403), (372, 373, 405, 404), (373, 374, 406, 405), (374, 375, 407, 406), (375, 376, 408, 407), (376, 377, 409, 408), (377, 378, 410, 409), (378, 379, 411, 410), (379, 380, 412, 411), (380, 381, 413, 412), (381, 382, 414, 413), (382, 383, 415, 414), (383, 384, 416, 415), (384, 353, 385, 416), (385, 386, 418, 417), (386, 387, 419, 418), (387, 388, 420, 419), (388, 389, 421, 420), (389, 390, 422, 421), (390, 391, 423, 422), (391, 392, 424, 423), (392, 393, 425, 424), (393, 394, 426, 425), (394, 395, 427, 426), (395, 396, 428, 427), (396, 397, 429, 428), (397, 398, 430, 429), (398, 399, 431, 430), (399, 400, 432, 431), (400, 401, 433, 432), (401, 402, 434, 433), (402, 403, 435, 434), (403, 404, 436, 435), (404, 405, 437, 436), (405, 406, 438, 437), (406, 407, 439, 438), (407, 408, 440, 439), (408, 409, 441, 440), (409, 410, 442, 441), (410, 411, 443, 442), (411, 412, 444, 443), (412, 413, 445, 444), (413, 414, 446, 445), (414, 415, 447, 446), (415, 416, 448, 447), (416, 385, 417, 448), (417, 418, 450, 449), (418, 419, 451, 450), (419, 420, 452, 451), (420, 421, 453, 452), (421, 422, 454, 453), (422, 423, 455, 454), (423, 424, 456, 455), (424, 425, 457, 456), (425, 426, 458, 457), (426, 427, 459, 458), (427, 428, 460, 459), (428, 429, 461, 460), (429, 430, 462, 461), (430, 431, 463, 462), (431, 432, 464, 463), (432, 433, 465, 464), (433, 434, 466, 465), (434, 435, 467, 466), (435, 436, 468, 467), (436, 437, 469, 468), (437, 438, 470, 469), (438, 439, 471, 470), (439, 440, 472, 471), (440, 441, 473, 472), (441, 442, 474, 473), (442, 443, 475, 474), (443, 444, 476, 475), (444, 445, 477, 476), (445, 446, 478, 477), (446, 447, 479, 478), (447, 448, 480, 479), (448, 417, 449, 480), (450, 449, 481), (451, 450, 481), (452, 451, 481), (453, 452, 481), (454, 453, 481), (455, 454, 481), (456, 455, 481), (457, 456, 481), (458, 457, 481), (459, 458, 481), (460, 459, 481), (461, 460, 481), (462, 461, 481), (463, 462, 481), (464, 463, 481), (465, 464, 481), (466, 465, 481), (467, 466, 481), (468, 467, 481), (469, 468, 481), (470, 469, 481), (471, 470, 481), (472, 471, 481), (473, 472, 481), (474, 473, 481), (475, 474, 481), (476, 475, 481), (477, 476, 481), (478, 477, 481), (479, 478, 481), (480, 479, 481), (449, 480, 481)])
me_indicator_light_mesh.materials.append(mat_green_light)
me_indicator_light_mesh.update()

# ---- objects
ob_camera_main = bpy.data.objects.new('camera_main', cam_camera_main_data)
ob_key_light = bpy.data.objects.new('key_light', light_key_light_data)
ob_conveyor = bpy.data.objects.new('conveyor', me_conveyor_mesh)
ob_tray = bpy.data.objects.new('tray', me_tray_mesh)
ob_box = bpy.data.objects.new('box', me_box_mesh)
ob_gripper = bpy.data.objects.new('gripper', None)
ob_gripper_palm = bpy.data.objects.new('gripper_palm', me_gripper_palm_mesh)
ob_gripper_stem = bpy.data.objects.new('gripper_stem', me_gripper_stem_mesh)
ob_gripper_left_finger = bpy.data.objects.new('gripper_left_finger', me_gripper_left_finger_mesh)
ob_gripper_right_finger = bpy.data.objects.new('gripper_right_finger', me_gripper_right_finger_mesh)
ob_indicator_light = bpy.data.objects.new('indicator_light', me_indicator_light_mesh)

# ---- transforms, parenting, visibility, modifiers, constraints
ob_camera_main.location = (2.3, -2.2, 1.7)
ob_camera_main.rotation_euler = (1.305, 2.066e-08, 0.7252)
ob_key_light.location = (0.0, -3.0, 4.0)
ob_conveyor.location = (0.0, 0.0, 0.72)
ob_conveyor.scale = (1.5, 0.34, 0.12)
ob_tray.location = (0.82, 0.0, 0.72)
ob_tray.scale = (0.48, 0.34, 0.1)
ob_box.location = (-0.45, 0.0, 0.881)
ob_box.scale = (0.2, 0.2, 0.2)
ob_gripper.location = (0.1, 0.0, 0.881)
ob_gripper.empty_display_type = 'CUBE'
ob_gripper.empty_display_size = 0.15
ob_gripper_palm.parent = ob_gripper
ob_gripper_palm.location = (0.0, 0.0, 0.15)
ob_gripper_palm.scale = (0.32, 0.32, 0.06)
ob_gripper_stem.parent = ob_gripper
ob_gripper_stem.location = (0.0, 0.0, 0.355)
ob_gripper_stem.scale = (0.06, 0.06, 0.35)
ob_gripper_left_finger.parent = ob_gripper
ob_gripper_left_finger.location = (0.0, -0.21, 0.0)
ob_gripper_left_finger.scale = (0.06, 0.06, 0.23)
ob_gripper_right_finger.parent = ob_gripper
ob_gripper_right_finger.location = (0.0, 0.21, 0.0)
ob_gripper_right_finger.scale = (0.06, 0.06, 0.23)
ob_indicator_light.location = (1.2, -0.28, 0.98)
ob_indicator_light.hide_viewport = True
ob_indicator_light.hide_render = True

# ---- collection membership
scene.collection.objects.link(ob_camera_main)
scene.collection.objects.link(ob_key_light)
col_factory_showcase.objects.link(ob_conveyor)
col_factory_showcase.objects.link(ob_tray)
col_factory_showcase.objects.link(ob_box)
col_factory_showcase.objects.link(ob_gripper)
col_factory_showcase.objects.link(ob_gripper_palm)
col_factory_showcase.objects.link(ob_gripper_stem)
col_factory_showcase.objects.link(ob_gripper_left_finger)
col_factory_showcase.objects.link(ob_gripper_right_finger)
col_factory_showcase.objects.link(ob_indicator_light)

# ---- scene / render settings (as saved in the file)
scene.camera = ob_camera_main
scene.frame_start = 1; scene.frame_end = 130; scene.frame_set(1)
scene.render.engine = 'BLENDER_EEVEE_NEXT'
scene.render.resolution_x = 960
scene.render.resolution_y = 540
bpy.context.view_layer.update()
